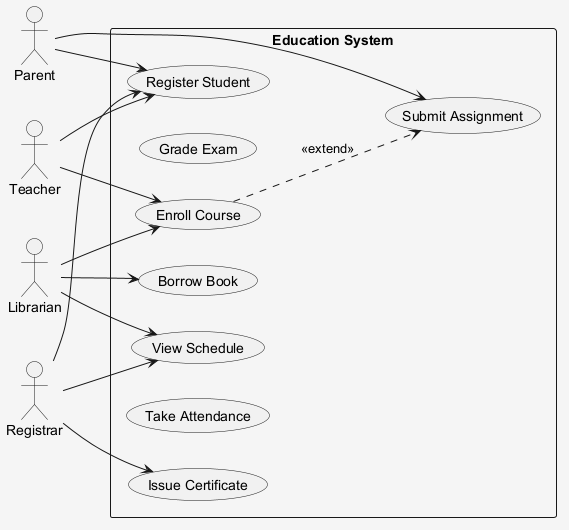

The diagram above was rendered by PlantUML. Its source (embedded in the PNG):
@startuml
skinparam shadowing false
skinparam backgroundColor #F5F5F5
left to right direction
actor "Parent" as Parent
actor "Teacher" as Teacher
actor "Librarian" as Librarian
actor "Registrar" as Registrar
rectangle "Education System" {
  usecase "Borrow Book" as UC_BorrowBook
  usecase "Grade Exam" as UC_GradeExam
  usecase "Submit Assignment" as UC_SubmitAssignment
  usecase "View Schedule" as UC_ViewSchedule
  usecase "Enroll Course" as UC_EnrollCourse
  usecase "Issue Certificate" as UC_IssueCertificate
  usecase "Take Attendance" as UC_TakeAttendance
  usecase "Register Student" as UC_RegisterStudent
}
Parent --> UC_RegisterStudent
Parent --> UC_SubmitAssignment
Teacher --> UC_EnrollCourse
Teacher --> UC_RegisterStudent
Librarian --> UC_BorrowBook
Librarian --> UC_EnrollCourse
Librarian --> UC_ViewSchedule
Registrar --> UC_RegisterStudent
Registrar --> UC_ViewSchedule
Registrar --> UC_IssueCertificate
UC_EnrollCourse ..> UC_SubmitAssignment : <<extend>>
@enduml